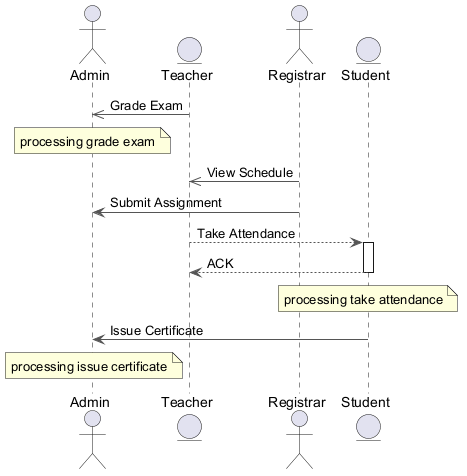

The diagram above was rendered by PlantUML. Its source (embedded in the PNG):
@startuml
skinparam ArrowColor #555555
actor "Admin" as A
entity "Teacher" as T
actor "Registrar" as R
entity "Student" as S
T ->> A : Grade Exam
note over A : processing grade exam
R ->> T : View Schedule
R -> A : Submit Assignment
T --> S : Take Attendance
activate S
S --> T : ACK
deactivate S
note over S : processing take attendance
S -> A : Issue Certificate
note over A : processing issue certificate
@enduml